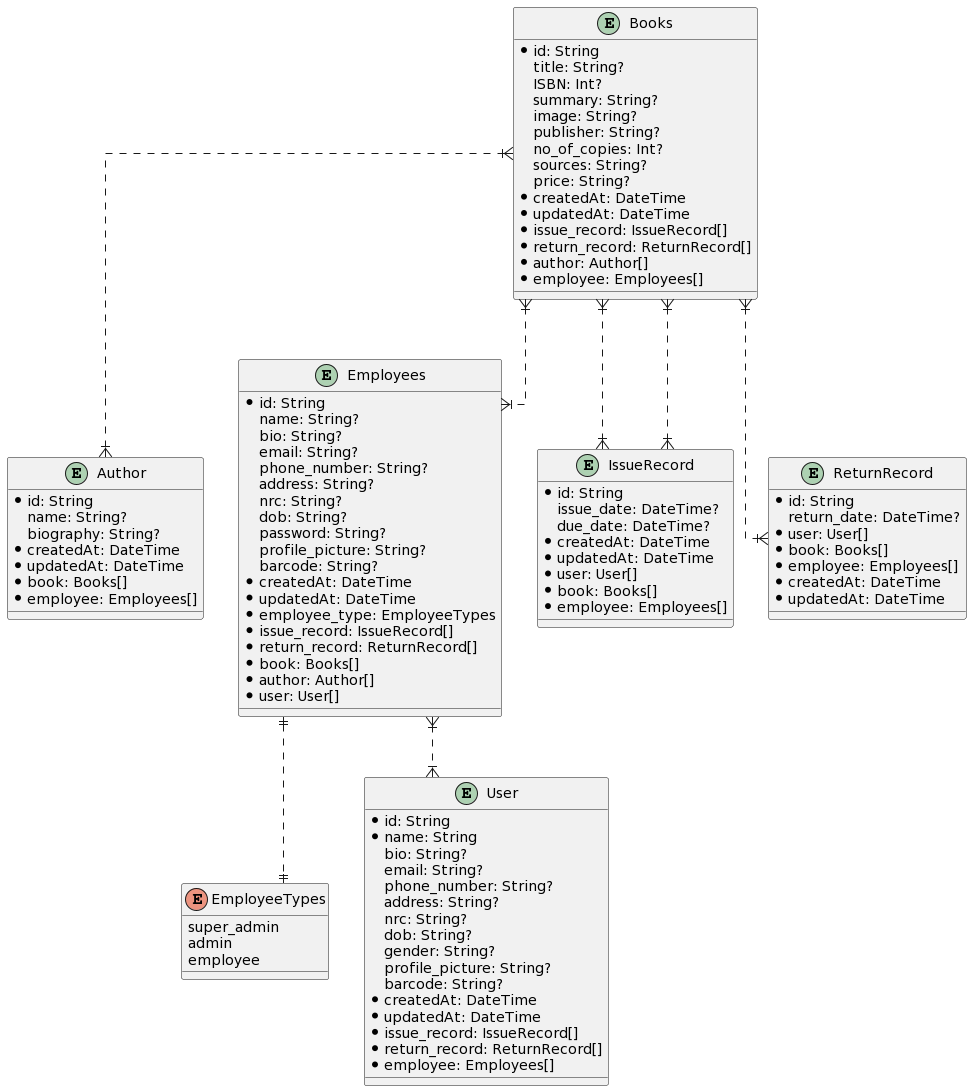

The diagram above was rendered by PlantUML. Its source (embedded in the PNG):
@startuml
skinparam linetype ortho

enum EmployeeTypes {
  super_admin
  admin
  employee
}

entity Books {
  * id: String
  title: String?
  ISBN: Int?
  summary: String?
  image: String?
  publisher: String?
  no_of_copies: Int?
  sources: String?
  price: String?
  * createdAt: DateTime
  * updatedAt: DateTime
  * issue_record: IssueRecord[]
  * return_record: ReturnRecord[]
  * author: Author[]
  * employee: Employees[]
}

entity Author {
  * id: String
  name: String?
  biography: String?
  * createdAt: DateTime
  * updatedAt: DateTime
  * book: Books[]
  * employee: Employees[]
}

entity Employees {
  * id: String
  name: String?
  bio: String?
  email: String?
  phone_number: String?
  address: String?
  nrc: String?
  dob: String?
  password: String?
  profile_picture: String?
  barcode: String?
  * createdAt: DateTime
  * updatedAt: DateTime
  * employee_type: EmployeeTypes
  * issue_record: IssueRecord[]
  * return_record: ReturnRecord[]
  * book: Books[]
  * author: Author[]
  * user: User[]
}

entity User {
  * id: String
  * name: String
  bio: String?
  email: String?
  phone_number: String?
  address: String?
  nrc: String?
  dob: String?
  gender: String?
  profile_picture: String?
  barcode: String?
  * createdAt: DateTime
  * updatedAt: DateTime
  * issue_record: IssueRecord[]
  * return_record: ReturnRecord[]
  * employee: Employees[]
}

entity IssueRecord {
  * id: String
  issue_date: DateTime?
  due_date: DateTime?
  * createdAt: DateTime
  * updatedAt: DateTime
  * user: User[]
  * book: Books[]
  * employee: Employees[]
}

entity ReturnRecord {
  * id: String
  return_date: DateTime?
  * user: User[]
  * book: Books[]
  * employee: Employees[]
  * createdAt: DateTime
  * updatedAt: DateTime
}

Books }|..|{ IssueRecord
Books }|..|{ Author
Books }|..|{ Employees
Employees }|..|{ User
Books }|..|{ IssueRecord
Books }|..|{ ReturnRecord
Employees ||..|| EmployeeTypes
@enduml